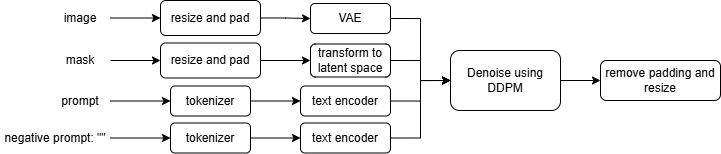

The diagram above was exported from draw.io. Its source (the exported page's mxGraphModel, read from the mxfile embedded in the PNG):
<mxGraphModel dx="1558" dy="837" grid="1" gridSize="10" guides="1" tooltips="1" connect="1" arrows="1" fold="1" page="1" pageScale="1" pageWidth="850" pageHeight="1100" math="0" shadow="0">
  <root>
    <mxCell id="0" />
    <mxCell id="1" parent="0" />
    <mxCell id="_Jp0ydU0iiaUib_O8oW9-5" edge="1" parent="1" source="ftF8nTk7AxrxVkv1SPu5-1" style="edgeStyle=orthogonalEdgeStyle;rounded=0;orthogonalLoop=1;jettySize=auto;html=1;exitX=1;exitY=0.5;exitDx=0;exitDy=0;entryX=0;entryY=0.5;entryDx=0;entryDy=0;" target="_Jp0ydU0iiaUib_O8oW9-2">
      <mxGeometry relative="1" as="geometry" />
    </mxCell>
    <mxCell id="ftF8nTk7AxrxVkv1SPu5-1" parent="1" style="rounded=1;whiteSpace=wrap;html=1;" value="text encoder" vertex="1">
      <mxGeometry height="30" width="90" x="350" y="475.5" as="geometry" />
    </mxCell>
    <mxCell id="ftF8nTk7AxrxVkv1SPu5-10" edge="1" parent="1" source="ftF8nTk7AxrxVkv1SPu5-4" style="edgeStyle=orthogonalEdgeStyle;rounded=0;orthogonalLoop=1;jettySize=auto;html=1;exitX=1;exitY=0.5;exitDx=0;exitDy=0;entryX=0;entryY=0.5;entryDx=0;entryDy=0;" target="ftF8nTk7AxrxVkv1SPu5-8">
      <mxGeometry relative="1" as="geometry" />
    </mxCell>
    <mxCell id="ftF8nTk7AxrxVkv1SPu5-4" parent="1" style="text;html=1;whiteSpace=wrap;strokeColor=none;fillColor=none;align=center;verticalAlign=middle;rounded=0;" value="image" vertex="1">
      <mxGeometry height="30" width="60" x="100" y="392.5" as="geometry" />
    </mxCell>
    <mxCell id="ftF8nTk7AxrxVkv1SPu5-11" edge="1" parent="1" source="ftF8nTk7AxrxVkv1SPu5-5" style="edgeStyle=orthogonalEdgeStyle;rounded=0;orthogonalLoop=1;jettySize=auto;html=1;entryX=0;entryY=0.5;entryDx=0;entryDy=0;" target="ftF8nTk7AxrxVkv1SPu5-9">
      <mxGeometry relative="1" as="geometry" />
    </mxCell>
    <mxCell id="ftF8nTk7AxrxVkv1SPu5-5" parent="1" style="text;html=1;whiteSpace=wrap;strokeColor=none;fillColor=none;align=center;verticalAlign=middle;rounded=0;" value="mask" vertex="1">
      <mxGeometry height="30" width="60" x="100" y="435" as="geometry" />
    </mxCell>
    <mxCell id="ftF8nTk7AxrxVkv1SPu5-13" edge="1" parent="1" source="ftF8nTk7AxrxVkv1SPu5-6" style="edgeStyle=orthogonalEdgeStyle;rounded=0;orthogonalLoop=1;jettySize=auto;html=1;" target="ftF8nTk7AxrxVkv1SPu5-12" value="">
      <mxGeometry relative="1" as="geometry" />
    </mxCell>
    <mxCell id="ftF8nTk7AxrxVkv1SPu5-6" parent="1" style="text;html=1;whiteSpace=wrap;strokeColor=none;fillColor=none;align=center;verticalAlign=middle;rounded=0;" value="prompt" vertex="1">
      <mxGeometry height="30" width="60" x="100" y="475.5" as="geometry" />
    </mxCell>
    <mxCell id="ftF8nTk7AxrxVkv1SPu5-24" edge="1" parent="1" source="ftF8nTk7AxrxVkv1SPu5-8" style="edgeStyle=orthogonalEdgeStyle;rounded=0;orthogonalLoop=1;jettySize=auto;html=1;" target="ftF8nTk7AxrxVkv1SPu5-23" value="">
      <mxGeometry relative="1" as="geometry" />
    </mxCell>
    <mxCell id="ftF8nTk7AxrxVkv1SPu5-8" parent="1" style="rounded=1;whiteSpace=wrap;html=1;" value="resize and pad" vertex="1">
      <mxGeometry height="35" width="100" x="210" y="390" as="geometry" />
    </mxCell>
    <mxCell id="_Jp0ydU0iiaUib_O8oW9-1" edge="1" parent="1" source="ftF8nTk7AxrxVkv1SPu5-9" style="edgeStyle=orthogonalEdgeStyle;rounded=0;orthogonalLoop=1;jettySize=auto;html=1;" target="ftF8nTk7AxrxVkv1SPu5-25" value="">
      <mxGeometry relative="1" as="geometry" />
    </mxCell>
    <mxCell id="ftF8nTk7AxrxVkv1SPu5-9" parent="1" style="rounded=1;whiteSpace=wrap;html=1;" value="resize and pad" vertex="1">
      <mxGeometry height="35" width="100" x="210" y="432.5" as="geometry" />
    </mxCell>
    <mxCell id="ftF8nTk7AxrxVkv1SPu5-14" edge="1" parent="1" source="ftF8nTk7AxrxVkv1SPu5-12" style="edgeStyle=orthogonalEdgeStyle;rounded=0;orthogonalLoop=1;jettySize=auto;html=1;exitX=1;exitY=0.5;exitDx=0;exitDy=0;entryX=0;entryY=0.5;entryDx=0;entryDy=0;" target="ftF8nTk7AxrxVkv1SPu5-1">
      <mxGeometry relative="1" as="geometry" />
    </mxCell>
    <mxCell id="ftF8nTk7AxrxVkv1SPu5-12" parent="1" style="rounded=1;whiteSpace=wrap;html=1;" value="tokenizer" vertex="1">
      <mxGeometry height="30" width="80" x="220" y="475.5" as="geometry" />
    </mxCell>
    <mxCell id="ftF8nTk7AxrxVkv1SPu5-22" edge="1" parent="1" source="ftF8nTk7AxrxVkv1SPu5-18" style="edgeStyle=orthogonalEdgeStyle;rounded=0;orthogonalLoop=1;jettySize=auto;html=1;" target="ftF8nTk7AxrxVkv1SPu5-21" value="">
      <mxGeometry relative="1" as="geometry" />
    </mxCell>
    <mxCell id="ftF8nTk7AxrxVkv1SPu5-18" parent="1" style="text;html=1;whiteSpace=wrap;strokeColor=none;fillColor=none;align=center;verticalAlign=middle;rounded=0;" value="negative prompt: &quot;&quot;" vertex="1">
      <mxGeometry height="30" width="110" x="50" y="512.5" as="geometry" />
    </mxCell>
    <mxCell id="_Jp0ydU0iiaUib_O8oW9-6" edge="1" parent="1" source="ftF8nTk7AxrxVkv1SPu5-19" style="edgeStyle=orthogonalEdgeStyle;rounded=0;orthogonalLoop=1;jettySize=auto;html=1;exitX=1;exitY=0.5;exitDx=0;exitDy=0;entryX=0;entryY=0.5;entryDx=0;entryDy=0;" target="_Jp0ydU0iiaUib_O8oW9-2">
      <mxGeometry relative="1" as="geometry">
        <mxPoint x="490" y="470" as="targetPoint" />
      </mxGeometry>
    </mxCell>
    <mxCell id="ftF8nTk7AxrxVkv1SPu5-19" parent="1" style="rounded=1;whiteSpace=wrap;html=1;" value="&lt;div&gt;&lt;span style=&quot;background-color: transparent; color: light-dark(rgb(0, 0, 0), rgb(255, 255, 255));&quot;&gt;text encoder&lt;/span&gt;&lt;/div&gt;" vertex="1">
      <mxGeometry height="30" width="90" x="350" y="512.5" as="geometry" />
    </mxCell>
    <mxCell id="ftF8nTk7AxrxVkv1SPu5-20" edge="1" parent="1" source="ftF8nTk7AxrxVkv1SPu5-21" style="edgeStyle=orthogonalEdgeStyle;rounded=0;orthogonalLoop=1;jettySize=auto;html=1;exitX=1;exitY=0.5;exitDx=0;exitDy=0;entryX=0;entryY=0.5;entryDx=0;entryDy=0;" target="ftF8nTk7AxrxVkv1SPu5-19">
      <mxGeometry relative="1" as="geometry" />
    </mxCell>
    <mxCell id="ftF8nTk7AxrxVkv1SPu5-21" parent="1" style="rounded=1;whiteSpace=wrap;html=1;" value="tokenizer" vertex="1">
      <mxGeometry height="30" width="80" x="220" y="512.5" as="geometry" />
    </mxCell>
    <mxCell id="_Jp0ydU0iiaUib_O8oW9-3" edge="1" parent="1" source="ftF8nTk7AxrxVkv1SPu5-23" style="edgeStyle=orthogonalEdgeStyle;rounded=0;orthogonalLoop=1;jettySize=auto;html=1;exitX=1;exitY=0.5;exitDx=0;exitDy=0;entryX=0;entryY=0.5;entryDx=0;entryDy=0;" target="_Jp0ydU0iiaUib_O8oW9-2">
      <mxGeometry relative="1" as="geometry" />
    </mxCell>
    <mxCell id="ftF8nTk7AxrxVkv1SPu5-23" parent="1" style="rounded=1;whiteSpace=wrap;html=1;" value="VAE" vertex="1">
      <mxGeometry height="30" width="80" x="360" y="393" as="geometry" />
    </mxCell>
    <mxCell id="_Jp0ydU0iiaUib_O8oW9-4" edge="1" parent="1" source="ftF8nTk7AxrxVkv1SPu5-25" style="edgeStyle=orthogonalEdgeStyle;rounded=0;orthogonalLoop=1;jettySize=auto;html=1;exitX=1;exitY=0.5;exitDx=0;exitDy=0;entryX=0;entryY=0.5;entryDx=0;entryDy=0;" target="_Jp0ydU0iiaUib_O8oW9-2">
      <mxGeometry relative="1" as="geometry">
        <mxPoint x="480" y="430" as="targetPoint" />
      </mxGeometry>
    </mxCell>
    <mxCell id="ftF8nTk7AxrxVkv1SPu5-25" parent="1" style="rounded=1;whiteSpace=wrap;html=1;" value="transform to latent space" vertex="1">
      <mxGeometry height="33" width="80" x="360" y="433.5" as="geometry" />
    </mxCell>
    <mxCell id="_Jp0ydU0iiaUib_O8oW9-8" edge="1" parent="1" source="_Jp0ydU0iiaUib_O8oW9-2" style="edgeStyle=orthogonalEdgeStyle;rounded=0;orthogonalLoop=1;jettySize=auto;html=1;exitX=1;exitY=0.5;exitDx=0;exitDy=0;entryX=0;entryY=0.5;entryDx=0;entryDy=0;" target="_Jp0ydU0iiaUib_O8oW9-7">
      <mxGeometry relative="1" as="geometry" />
    </mxCell>
    <mxCell id="_Jp0ydU0iiaUib_O8oW9-2" parent="1" style="rounded=1;whiteSpace=wrap;html=1;" value="Denoise using DDPM" vertex="1">
      <mxGeometry height="60" width="110" x="500" y="440" as="geometry" />
    </mxCell>
    <mxCell id="_Jp0ydU0iiaUib_O8oW9-7" parent="1" style="rounded=1;whiteSpace=wrap;html=1;" value="remove padding and resize" vertex="1">
      <mxGeometry height="40" width="120" x="650" y="450" as="geometry" />
    </mxCell>
  </root>
</mxGraphModel>